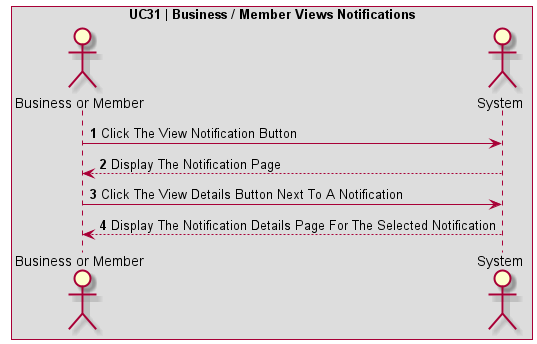

The diagram above was rendered by PlantUML. Its source (embedded in the PNG):
@startuml UC31 | Business / Member Views Notifications

' Formatting
Autonumber
skinparam BoxPadding 10
skinparam ParticipantPadding 10
box "UC31 | Business / Member Views Notifications"

' Actors
actor User as "Business or Member"
actor System

' Code
User -> System: Click The View Notification Button
System --> User: Display The Notification Page
User -> System: Click The View Details Button Next To A Notification
System --> User: Display The Notification Details Page For The Selected Notification
@enduml